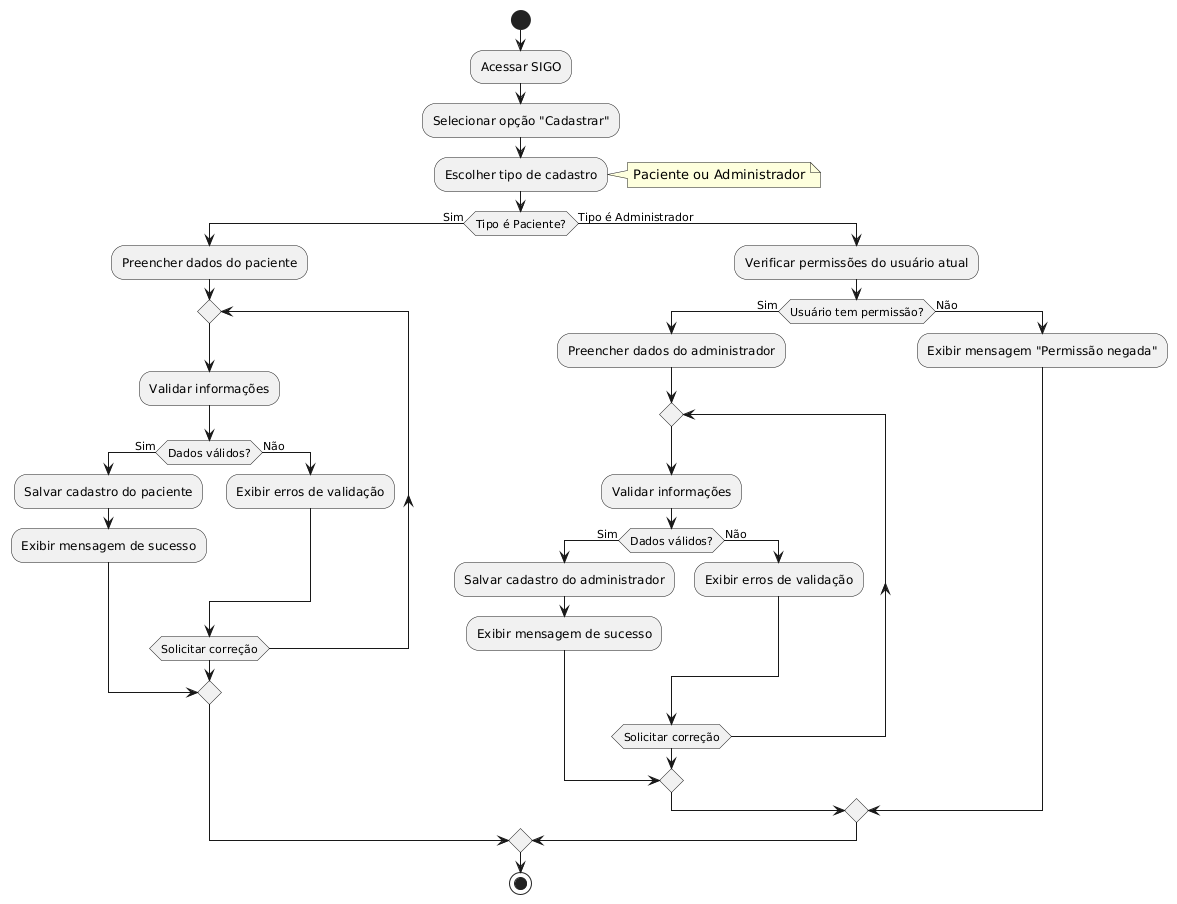

The diagram above was rendered by PlantUML. Its source (embedded in the PNG):
@startuml
start

:Acessar SIGO;
:Selecionar opção "Cadastrar";

:Escolher tipo de cadastro;
note right
Paciente ou Administrador
end note

if (Tipo é Paciente?) then (Sim)
        :Preencher dados do paciente;
    repeat
        :Validar informações;
        if (Dados válidos?) then (Sim)
            :Salvar cadastro do paciente;
            :Exibir mensagem de sucesso;
            break
        else (Não)
            :Exibir erros de validação;
        endif
    repeat while (Solicitar correção)

else (Tipo é Administrador)
    :Verificar permissões do usuário atual;
    if (Usuário tem permissão?) then (Sim)
            :Preencher dados do administrador;
        repeat
            :Validar informações;
            if (Dados válidos?) then (Sim)
                :Salvar cadastro do administrador;
                :Exibir mensagem de sucesso;
                break
            else (Não)
                :Exibir erros de validação;
            endif
        repeat while (Solicitar correção)

    else (Não)
        :Exibir mensagem "Permissão negada";
    endif
endif

stop
@enduml